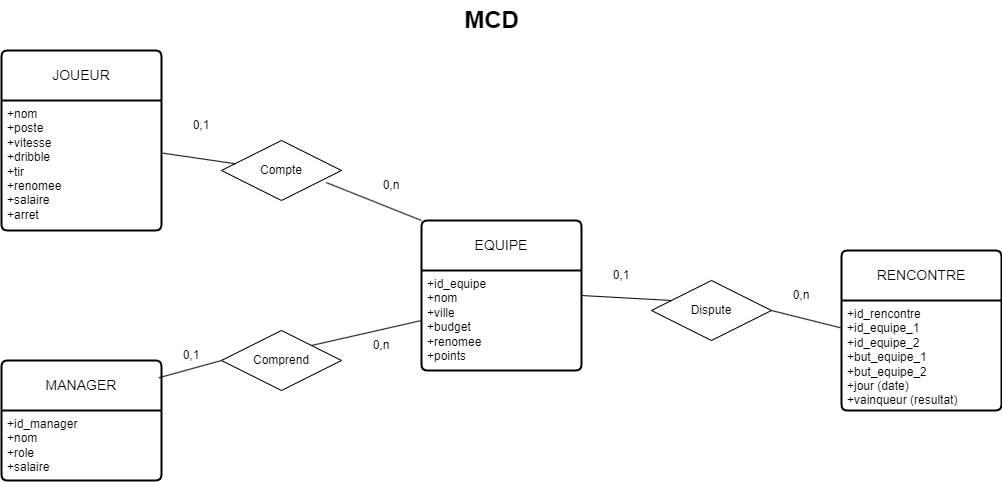

The diagram above was exported from draw.io. Its source (the exported page's mxGraphModel, read from the mxfile embedded in the PNG):
<mxGraphModel dx="1884" dy="1530" grid="1" gridSize="10" guides="1" tooltips="1" connect="1" arrows="1" fold="1" page="1" pageScale="1" pageWidth="850" pageHeight="1100" math="0" shadow="0" extFonts="Permanent Marker^https://fonts.googleapis.com/css?family=Permanent+Marker">
  <root>
    <mxCell id="0" />
    <mxCell id="1" parent="0" />
    <mxCell id="axLPXzt3K05IXHl8KZT4-1" value="EQUIPE" style="swimlane;childLayout=stackLayout;horizontal=1;startSize=50;horizontalStack=0;rounded=1;fontSize=14;fontStyle=0;strokeWidth=2;resizeParent=0;resizeLast=1;shadow=0;dashed=0;align=center;arcSize=4;whiteSpace=wrap;html=1;" vertex="1" parent="1">
      <mxGeometry x="330" y="190" width="160" height="150" as="geometry" />
    </mxCell>
    <mxCell id="axLPXzt3K05IXHl8KZT4-2" value="+id_equipe&lt;br&gt;+nom&lt;br&gt;+ville&lt;br&gt;+budget&lt;br&gt;+renomee&lt;br&gt;+points" style="align=left;strokeColor=none;fillColor=none;spacingLeft=4;fontSize=12;verticalAlign=top;resizable=0;rotatable=0;part=1;html=1;" vertex="1" parent="axLPXzt3K05IXHl8KZT4-1">
      <mxGeometry y="50" width="160" height="100" as="geometry" />
    </mxCell>
    <mxCell id="axLPXzt3K05IXHl8KZT4-3" value="JOUEUR" style="swimlane;childLayout=stackLayout;horizontal=1;startSize=50;horizontalStack=0;rounded=1;fontSize=14;fontStyle=0;strokeWidth=2;resizeParent=0;resizeLast=1;shadow=0;dashed=0;align=center;arcSize=4;whiteSpace=wrap;html=1;" vertex="1" parent="1">
      <mxGeometry x="-90" y="20" width="160" height="180" as="geometry" />
    </mxCell>
    <mxCell id="axLPXzt3K05IXHl8KZT4-4" value="+nom&lt;br&gt;+poste&lt;br&gt;+vitesse&lt;br&gt;+dribble&lt;br&gt;+tir&lt;br&gt;+renomee&lt;br&gt;+salaire&lt;br&gt;+arret" style="align=left;strokeColor=none;fillColor=none;spacingLeft=4;fontSize=12;verticalAlign=top;resizable=0;rotatable=0;part=1;html=1;" vertex="1" parent="axLPXzt3K05IXHl8KZT4-3">
      <mxGeometry y="50" width="160" height="130" as="geometry" />
    </mxCell>
    <mxCell id="axLPXzt3K05IXHl8KZT4-5" value="MANAGER" style="swimlane;childLayout=stackLayout;horizontal=1;startSize=50;horizontalStack=0;rounded=1;fontSize=14;fontStyle=0;strokeWidth=2;resizeParent=0;resizeLast=1;shadow=0;dashed=0;align=center;arcSize=4;whiteSpace=wrap;html=1;" vertex="1" parent="1">
      <mxGeometry x="-90" y="330" width="160" height="120" as="geometry" />
    </mxCell>
    <mxCell id="axLPXzt3K05IXHl8KZT4-6" value="+id_manager&lt;br&gt;+nom&lt;br&gt;+role&lt;br&gt;+salaire" style="align=left;strokeColor=none;fillColor=none;spacingLeft=4;fontSize=12;verticalAlign=top;resizable=0;rotatable=0;part=1;html=1;" vertex="1" parent="axLPXzt3K05IXHl8KZT4-5">
      <mxGeometry y="50" width="160" height="70" as="geometry" />
    </mxCell>
    <mxCell id="axLPXzt3K05IXHl8KZT4-7" value="RENCONTRE" style="swimlane;childLayout=stackLayout;horizontal=1;startSize=50;horizontalStack=0;rounded=1;fontSize=14;fontStyle=0;strokeWidth=2;resizeParent=0;resizeLast=1;shadow=0;dashed=0;align=center;arcSize=4;whiteSpace=wrap;html=1;" vertex="1" parent="1">
      <mxGeometry x="750" y="220" width="160" height="160" as="geometry" />
    </mxCell>
    <mxCell id="axLPXzt3K05IXHl8KZT4-8" value="+id_rencontre&lt;br&gt;+id_equipe_1&lt;br&gt;+id_equipe_2&lt;br&gt;+but_equipe_1&lt;br&gt;+but_equipe_2&lt;br&gt;+jour (date)&lt;br&gt;+vainqueur (resultat)" style="align=left;strokeColor=none;fillColor=none;spacingLeft=4;fontSize=12;verticalAlign=top;resizable=0;rotatable=0;part=1;html=1;" vertex="1" parent="axLPXzt3K05IXHl8KZT4-7">
      <mxGeometry y="50" width="160" height="110" as="geometry" />
    </mxCell>
    <mxCell id="axLPXzt3K05IXHl8KZT4-13" value="" style="endArrow=none;html=1;rounded=0;exitX=0.872;exitY=0.7;exitDx=0;exitDy=0;exitPerimeter=0;" edge="1" parent="1" source="axLPXzt3K05IXHl8KZT4-16">
      <mxGeometry relative="1" as="geometry">
        <mxPoint x="200" y="210" as="sourcePoint" />
        <mxPoint x="330" y="190" as="targetPoint" />
        <Array as="points" />
      </mxGeometry>
    </mxCell>
    <mxCell id="axLPXzt3K05IXHl8KZT4-14" value="" style="endArrow=none;html=1;rounded=0;exitX=1;exitY=0;exitDx=0;exitDy=0;entryX=0;entryY=0.5;entryDx=0;entryDy=0;" edge="1" parent="1" source="axLPXzt3K05IXHl8KZT4-21" target="axLPXzt3K05IXHl8KZT4-2">
      <mxGeometry relative="1" as="geometry">
        <mxPoint x="200" y="240" as="sourcePoint" />
        <mxPoint x="360" y="240" as="targetPoint" />
      </mxGeometry>
    </mxCell>
    <mxCell id="axLPXzt3K05IXHl8KZT4-15" value="" style="endArrow=none;html=1;rounded=0;exitX=0;exitY=0.25;exitDx=0;exitDy=0;entryX=1;entryY=0.25;entryDx=0;entryDy=0;" edge="1" parent="1" source="axLPXzt3K05IXHl8KZT4-18" target="axLPXzt3K05IXHl8KZT4-2">
      <mxGeometry relative="1" as="geometry">
        <mxPoint x="200" y="240" as="sourcePoint" />
        <mxPoint x="360" y="240" as="targetPoint" />
      </mxGeometry>
    </mxCell>
    <mxCell id="axLPXzt3K05IXHl8KZT4-18" value="Dispute" style="shape=rhombus;perimeter=rhombusPerimeter;whiteSpace=wrap;html=1;align=center;" vertex="1" parent="1">
      <mxGeometry x="560" y="250" width="120" height="60" as="geometry" />
    </mxCell>
    <mxCell id="axLPXzt3K05IXHl8KZT4-22" value="" style="endArrow=none;html=1;rounded=0;exitX=0.983;exitY=0.144;exitDx=0;exitDy=0;exitPerimeter=0;entryX=0;entryY=0.5;entryDx=0;entryDy=0;" edge="1" parent="1" source="axLPXzt3K05IXHl8KZT4-5" target="axLPXzt3K05IXHl8KZT4-21">
      <mxGeometry relative="1" as="geometry">
        <mxPoint x="67" y="347" as="sourcePoint" />
        <mxPoint x="330" y="290" as="targetPoint" />
      </mxGeometry>
    </mxCell>
    <mxCell id="axLPXzt3K05IXHl8KZT4-21" value="Comprend" style="shape=rhombus;perimeter=rhombusPerimeter;whiteSpace=wrap;html=1;align=center;" vertex="1" parent="1">
      <mxGeometry x="130" y="300" width="120" height="60" as="geometry" />
    </mxCell>
    <mxCell id="axLPXzt3K05IXHl8KZT4-16" value="Compte" style="shape=rhombus;perimeter=rhombusPerimeter;whiteSpace=wrap;html=1;align=center;" vertex="1" parent="1">
      <mxGeometry x="130" y="110" width="120" height="60" as="geometry" />
    </mxCell>
    <mxCell id="axLPXzt3K05IXHl8KZT4-24" value="0,n" style="text;html=1;strokeColor=none;fillColor=none;align=center;verticalAlign=middle;whiteSpace=wrap;rounded=0;" vertex="1" parent="1">
      <mxGeometry x="270" y="140" width="60" height="30" as="geometry" />
    </mxCell>
    <mxCell id="axLPXzt3K05IXHl8KZT4-25" value="0,1" style="text;html=1;strokeColor=none;fillColor=none;align=center;verticalAlign=middle;whiteSpace=wrap;rounded=0;" vertex="1" parent="1">
      <mxGeometry x="70" y="310" width="60" height="30" as="geometry" />
    </mxCell>
    <mxCell id="axLPXzt3K05IXHl8KZT4-26" value="0,n" style="text;html=1;strokeColor=none;fillColor=none;align=center;verticalAlign=middle;whiteSpace=wrap;rounded=0;" vertex="1" parent="1">
      <mxGeometry x="680" y="250" width="60" height="30" as="geometry" />
    </mxCell>
    <mxCell id="axLPXzt3K05IXHl8KZT4-28" value="0,n" style="text;html=1;strokeColor=none;fillColor=none;align=center;verticalAlign=middle;whiteSpace=wrap;rounded=0;" vertex="1" parent="1">
      <mxGeometry x="260" y="300" width="60" height="30" as="geometry" />
    </mxCell>
    <mxCell id="axLPXzt3K05IXHl8KZT4-29" value="0,1" style="text;html=1;strokeColor=none;fillColor=none;align=center;verticalAlign=middle;whiteSpace=wrap;rounded=0;" vertex="1" parent="1">
      <mxGeometry x="80" y="80" width="60" height="30" as="geometry" />
    </mxCell>
    <mxCell id="axLPXzt3K05IXHl8KZT4-31" value="0,1" style="text;html=1;strokeColor=none;fillColor=none;align=center;verticalAlign=middle;whiteSpace=wrap;rounded=0;" vertex="1" parent="1">
      <mxGeometry x="500" y="230" width="60" height="30" as="geometry" />
    </mxCell>
    <mxCell id="axLPXzt3K05IXHl8KZT4-33" value="" style="endArrow=none;html=1;rounded=0;exitX=0;exitY=0.25;exitDx=0;exitDy=0;" edge="1" parent="1" source="axLPXzt3K05IXHl8KZT4-8">
      <mxGeometry width="50" height="50" relative="1" as="geometry">
        <mxPoint x="460" y="270" as="sourcePoint" />
        <mxPoint x="680" y="280" as="targetPoint" />
      </mxGeometry>
    </mxCell>
    <mxCell id="axLPXzt3K05IXHl8KZT4-34" value="" style="endArrow=none;html=1;rounded=0;exitX=1.008;exitY=0.405;exitDx=0;exitDy=0;exitPerimeter=0;" edge="1" parent="1" source="axLPXzt3K05IXHl8KZT4-4" target="axLPXzt3K05IXHl8KZT4-16">
      <mxGeometry width="50" height="50" relative="1" as="geometry">
        <mxPoint x="60" y="220" as="sourcePoint" />
        <mxPoint x="110" y="170" as="targetPoint" />
      </mxGeometry>
    </mxCell>
    <mxCell id="axLPXzt3K05IXHl8KZT4-35" value="MCD" style="text;strokeColor=none;fillColor=none;html=1;fontSize=24;fontStyle=1;verticalAlign=middle;align=center;" vertex="1" parent="1">
      <mxGeometry x="350" y="-30" width="100" height="40" as="geometry" />
    </mxCell>
  </root>
</mxGraphModel>